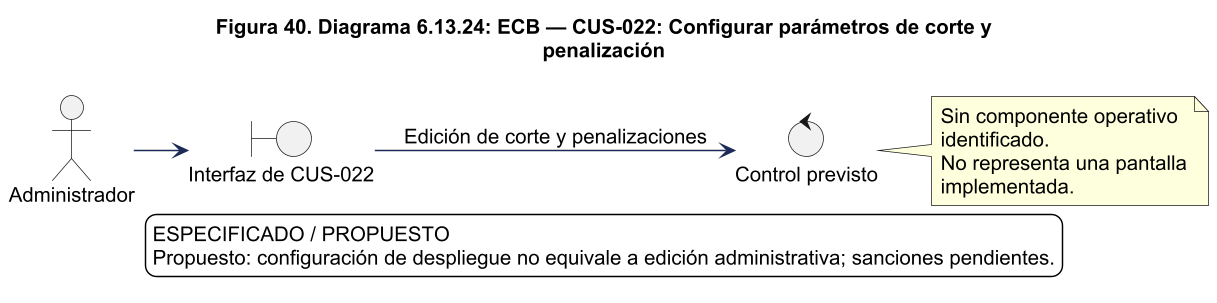

The diagram above was rendered by PlantUML. Its source (embedded in the PNG):
@startuml
!pragma layout smetana
skinparam backgroundColor white
skinparam shadowing false
skinparam defaultFontName Arial
skinparam defaultFontSize 14
skinparam ArrowColor #1C2A59
skinparam packageStyle rectangle
skinparam wrapWidth 220
skinparam maxMessageSize 260
skinparam dpi 140
title Figura 40. Diagrama 6.13.24: ECB — CUS-022: Configurar parámetros de corte y\npenalización
left to right direction
actor "Administrador" as actor
boundary "Interfaz de CUS-022" as ui
control "Control previsto" as control
actor --> ui
ui --> control : Edición de corte y penalizaciones
note right of control
Sin componente operativo identificado.
No representa una pantalla implementada.
end note

legend bottom
ESPECIFICADO / PROPUESTO
Propuesto: configuración de despliegue no equivale a edición administrativa; sanciones pendientes.
endlegend

@enduml